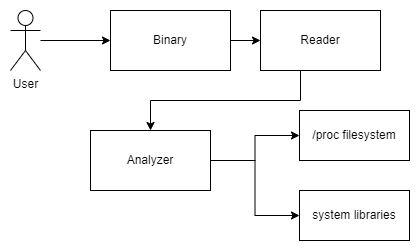

The diagram above was exported from draw.io. Its source (the exported page's mxGraphModel, read from the mxfile embedded in the PNG):
<mxGraphModel dx="1434" dy="836" grid="1" gridSize="10" guides="1" tooltips="1" connect="1" arrows="1" fold="1" page="1" pageScale="1" pageWidth="827" pageHeight="1169" math="0" shadow="0">
  <root>
    <mxCell id="WIyWlLk6GJQsqaUBKTNV-0" />
    <mxCell id="WIyWlLk6GJQsqaUBKTNV-1" parent="WIyWlLk6GJQsqaUBKTNV-0" />
    <mxCell id="l54Rmhbe07s3OpmezH02-2" style="edgeStyle=orthogonalEdgeStyle;rounded=0;orthogonalLoop=1;jettySize=auto;html=1;" edge="1" parent="WIyWlLk6GJQsqaUBKTNV-1" source="NayTcv_elD-W7zIh6EaP-0" target="NayTcv_elD-W7zIh6EaP-1">
      <mxGeometry relative="1" as="geometry" />
    </mxCell>
    <mxCell id="NayTcv_elD-W7zIh6EaP-0" value="Binary" style="rounded=0;whiteSpace=wrap;html=1;" parent="WIyWlLk6GJQsqaUBKTNV-1" vertex="1">
      <mxGeometry x="170" y="180" width="120" height="60" as="geometry" />
    </mxCell>
    <mxCell id="l54Rmhbe07s3OpmezH02-3" style="edgeStyle=orthogonalEdgeStyle;rounded=0;orthogonalLoop=1;jettySize=auto;html=1;" edge="1" parent="WIyWlLk6GJQsqaUBKTNV-1" source="NayTcv_elD-W7zIh6EaP-1" target="NayTcv_elD-W7zIh6EaP-2">
      <mxGeometry relative="1" as="geometry">
        <Array as="points">
          <mxPoint x="360" y="270" />
          <mxPoint x="210" y="270" />
        </Array>
      </mxGeometry>
    </mxCell>
    <mxCell id="NayTcv_elD-W7zIh6EaP-1" value="Reader" style="rounded=0;whiteSpace=wrap;html=1;" parent="WIyWlLk6GJQsqaUBKTNV-1" vertex="1">
      <mxGeometry x="320" y="180" width="120" height="60" as="geometry" />
    </mxCell>
    <mxCell id="l54Rmhbe07s3OpmezH02-6" style="edgeStyle=orthogonalEdgeStyle;rounded=0;orthogonalLoop=1;jettySize=auto;html=1;" edge="1" parent="WIyWlLk6GJQsqaUBKTNV-1" source="NayTcv_elD-W7zIh6EaP-2" target="l54Rmhbe07s3OpmezH02-4">
      <mxGeometry relative="1" as="geometry" />
    </mxCell>
    <mxCell id="l54Rmhbe07s3OpmezH02-7" style="edgeStyle=orthogonalEdgeStyle;rounded=0;orthogonalLoop=1;jettySize=auto;html=1;" edge="1" parent="WIyWlLk6GJQsqaUBKTNV-1" source="NayTcv_elD-W7zIh6EaP-2" target="l54Rmhbe07s3OpmezH02-5">
      <mxGeometry relative="1" as="geometry" />
    </mxCell>
    <mxCell id="NayTcv_elD-W7zIh6EaP-2" value="Analyzer" style="rounded=0;whiteSpace=wrap;html=1;" parent="WIyWlLk6GJQsqaUBKTNV-1" vertex="1">
      <mxGeometry x="150" y="300" width="120" height="60" as="geometry" />
    </mxCell>
    <mxCell id="l54Rmhbe07s3OpmezH02-1" style="edgeStyle=orthogonalEdgeStyle;rounded=0;orthogonalLoop=1;jettySize=auto;html=1;" edge="1" parent="WIyWlLk6GJQsqaUBKTNV-1" source="l54Rmhbe07s3OpmezH02-0" target="NayTcv_elD-W7zIh6EaP-0">
      <mxGeometry relative="1" as="geometry" />
    </mxCell>
    <mxCell id="l54Rmhbe07s3OpmezH02-0" value="User" style="shape=umlActor;verticalLabelPosition=bottom;verticalAlign=top;html=1;outlineConnect=0;" vertex="1" parent="WIyWlLk6GJQsqaUBKTNV-1">
      <mxGeometry x="70" y="180" width="30" height="60" as="geometry" />
    </mxCell>
    <mxCell id="l54Rmhbe07s3OpmezH02-4" value="/proc filesystem" style="html=1;whiteSpace=wrap;" vertex="1" parent="WIyWlLk6GJQsqaUBKTNV-1">
      <mxGeometry x="359" y="280" width="110" height="50" as="geometry" />
    </mxCell>
    <mxCell id="l54Rmhbe07s3OpmezH02-5" value="system libraries" style="html=1;whiteSpace=wrap;" vertex="1" parent="WIyWlLk6GJQsqaUBKTNV-1">
      <mxGeometry x="359" y="360" width="110" height="50" as="geometry" />
    </mxCell>
  </root>
</mxGraphModel>